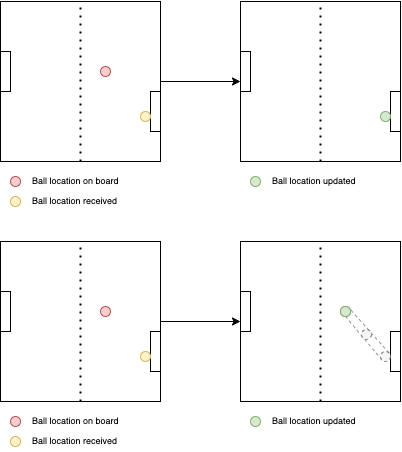

The diagram above was exported from draw.io. Its source (the exported page's mxGraphModel, read from the mxfile embedded in the PNG):
<mxGraphModel dx="945" dy="770" grid="1" gridSize="10" guides="1" tooltips="1" connect="1" arrows="1" fold="1" page="1" pageScale="1" pageWidth="850" pageHeight="1100" math="0" shadow="0">
  <root>
    <mxCell id="0" />
    <mxCell id="1" parent="0" />
    <mxCell id="_ZDn28c_iufNIGXkGZxM-41" style="edgeStyle=orthogonalEdgeStyle;rounded=0;orthogonalLoop=1;jettySize=auto;html=1;exitX=1;exitY=0.5;exitDx=0;exitDy=0;entryX=0;entryY=0.75;entryDx=0;entryDy=0;" edge="1" parent="1" source="_ZDn28c_iufNIGXkGZxM-1" target="_ZDn28c_iufNIGXkGZxM-37">
      <mxGeometry relative="1" as="geometry" />
    </mxCell>
    <mxCell id="_ZDn28c_iufNIGXkGZxM-1" value="" style="whiteSpace=wrap;html=1;aspect=fixed;" vertex="1" parent="1">
      <mxGeometry x="80" y="200" width="160" height="160" as="geometry" />
    </mxCell>
    <mxCell id="_ZDn28c_iufNIGXkGZxM-3" value="" style="rounded=0;whiteSpace=wrap;html=1;" vertex="1" parent="1">
      <mxGeometry x="230" y="290" width="10" height="40" as="geometry" />
    </mxCell>
    <mxCell id="_ZDn28c_iufNIGXkGZxM-4" value="" style="rounded=0;whiteSpace=wrap;html=1;" vertex="1" parent="1">
      <mxGeometry x="80" y="250" width="10" height="40" as="geometry" />
    </mxCell>
    <mxCell id="_ZDn28c_iufNIGXkGZxM-6" value="" style="ellipse;whiteSpace=wrap;html=1;aspect=fixed;fillColor=#fff2cc;strokeColor=#d6b656;" vertex="1" parent="1">
      <mxGeometry x="220" y="310" width="10" height="10" as="geometry" />
    </mxCell>
    <mxCell id="_ZDn28c_iufNIGXkGZxM-7" value="" style="endArrow=none;dashed=1;html=1;dashPattern=1 3;strokeWidth=2;rounded=0;entryX=0.5;entryY=0;entryDx=0;entryDy=0;exitX=0.5;exitY=1;exitDx=0;exitDy=0;" edge="1" parent="1" source="_ZDn28c_iufNIGXkGZxM-1" target="_ZDn28c_iufNIGXkGZxM-1">
      <mxGeometry width="50" height="50" relative="1" as="geometry">
        <mxPoint x="135" y="305" as="sourcePoint" />
        <mxPoint x="185" y="255" as="targetPoint" />
      </mxGeometry>
    </mxCell>
    <mxCell id="_ZDn28c_iufNIGXkGZxM-8" value="" style="ellipse;whiteSpace=wrap;html=1;aspect=fixed;fillColor=#f8cecc;strokeColor=#b85450;" vertex="1" parent="1">
      <mxGeometry x="180" y="265" width="10" height="10" as="geometry" />
    </mxCell>
    <mxCell id="_ZDn28c_iufNIGXkGZxM-9" value="" style="whiteSpace=wrap;html=1;aspect=fixed;" vertex="1" parent="1">
      <mxGeometry x="320" y="440" width="160" height="160" as="geometry" />
    </mxCell>
    <mxCell id="_ZDn28c_iufNIGXkGZxM-10" value="" style="rounded=0;whiteSpace=wrap;html=1;" vertex="1" parent="1">
      <mxGeometry x="470" y="530" width="10" height="40" as="geometry" />
    </mxCell>
    <mxCell id="_ZDn28c_iufNIGXkGZxM-11" value="" style="rounded=0;whiteSpace=wrap;html=1;" vertex="1" parent="1">
      <mxGeometry x="320" y="490" width="10" height="40" as="geometry" />
    </mxCell>
    <mxCell id="_ZDn28c_iufNIGXkGZxM-15" style="rounded=0;orthogonalLoop=1;jettySize=auto;html=1;exitX=1;exitY=0;exitDx=0;exitDy=0;entryX=1;entryY=0;entryDx=0;entryDy=0;endArrow=none;endFill=0;dashed=1;strokeColor=#999999;" edge="1" parent="1" source="_ZDn28c_iufNIGXkGZxM-12" target="_ZDn28c_iufNIGXkGZxM-17">
      <mxGeometry relative="1" as="geometry" />
    </mxCell>
    <mxCell id="_ZDn28c_iufNIGXkGZxM-16" style="rounded=0;orthogonalLoop=1;jettySize=auto;html=1;exitX=0;exitY=1;exitDx=0;exitDy=0;entryX=0.5;entryY=1;entryDx=0;entryDy=0;dashed=1;endArrow=none;endFill=0;strokeColor=#999999;" edge="1" parent="1" source="_ZDn28c_iufNIGXkGZxM-12" target="_ZDn28c_iufNIGXkGZxM-17">
      <mxGeometry relative="1" as="geometry" />
    </mxCell>
    <mxCell id="_ZDn28c_iufNIGXkGZxM-12" value="" style="ellipse;whiteSpace=wrap;html=1;aspect=fixed;fillColor=#f5f5f5;strokeColor=#666666;fontColor=#333333;dashed=1;" vertex="1" parent="1">
      <mxGeometry x="460" y="550" width="10" height="10" as="geometry" />
    </mxCell>
    <mxCell id="_ZDn28c_iufNIGXkGZxM-13" value="" style="endArrow=none;dashed=1;html=1;dashPattern=1 3;strokeWidth=2;rounded=0;entryX=0.5;entryY=0;entryDx=0;entryDy=0;exitX=0.5;exitY=1;exitDx=0;exitDy=0;" edge="1" parent="1" source="_ZDn28c_iufNIGXkGZxM-9" target="_ZDn28c_iufNIGXkGZxM-9">
      <mxGeometry width="50" height="50" relative="1" as="geometry">
        <mxPoint x="375" y="545" as="sourcePoint" />
        <mxPoint x="425" y="495" as="targetPoint" />
      </mxGeometry>
    </mxCell>
    <mxCell id="_ZDn28c_iufNIGXkGZxM-14" value="" style="ellipse;whiteSpace=wrap;html=1;aspect=fixed;fillColor=#f8cecc;strokeColor=#b85450;" vertex="1" parent="1">
      <mxGeometry x="420" y="505" width="10" height="10" as="geometry" />
    </mxCell>
    <mxCell id="_ZDn28c_iufNIGXkGZxM-17" value="" style="ellipse;whiteSpace=wrap;html=1;aspect=fixed;fillColor=#d5e8d4;strokeColor=#82b366;" vertex="1" parent="1">
      <mxGeometry x="420" y="505" width="10" height="10" as="geometry" />
    </mxCell>
    <mxCell id="_ZDn28c_iufNIGXkGZxM-18" value="" style="ellipse;whiteSpace=wrap;html=1;aspect=fixed;fillColor=#f8cecc;strokeColor=#b85450;" vertex="1" parent="1">
      <mxGeometry x="90" y="375" width="10" height="10" as="geometry" />
    </mxCell>
    <mxCell id="_ZDn28c_iufNIGXkGZxM-20" value="" style="ellipse;whiteSpace=wrap;html=1;aspect=fixed;fillColor=#fff2cc;strokeColor=#d6b656;" vertex="1" parent="1">
      <mxGeometry x="90" y="395" width="10" height="10" as="geometry" />
    </mxCell>
    <mxCell id="_ZDn28c_iufNIGXkGZxM-22" value="Ball location on board" style="text;html=1;align=left;verticalAlign=middle;resizable=0;points=[];autosize=1;strokeColor=none;fillColor=none;fontSize=9;" vertex="1" parent="1">
      <mxGeometry x="110" y="370" width="110" height="20" as="geometry" />
    </mxCell>
    <mxCell id="_ZDn28c_iufNIGXkGZxM-23" value="Ball location received" style="text;html=1;align=left;verticalAlign=middle;resizable=0;points=[];autosize=1;strokeColor=none;fillColor=none;fontSize=9;" vertex="1" parent="1">
      <mxGeometry x="110" y="390" width="110" height="20" as="geometry" />
    </mxCell>
    <mxCell id="_ZDn28c_iufNIGXkGZxM-27" value="" style="ellipse;whiteSpace=wrap;html=1;aspect=fixed;fillColor=#f8cecc;strokeColor=#b85450;" vertex="1" parent="1">
      <mxGeometry x="90" y="615" width="10" height="10" as="geometry" />
    </mxCell>
    <mxCell id="_ZDn28c_iufNIGXkGZxM-28" value="" style="ellipse;whiteSpace=wrap;html=1;aspect=fixed;fillColor=#fff2cc;strokeColor=#d6b656;" vertex="1" parent="1">
      <mxGeometry x="90" y="635" width="10" height="10" as="geometry" />
    </mxCell>
    <mxCell id="_ZDn28c_iufNIGXkGZxM-29" value="" style="ellipse;whiteSpace=wrap;html=1;aspect=fixed;fillColor=#d5e8d4;strokeColor=#82b366;" vertex="1" parent="1">
      <mxGeometry x="330" y="615" width="10" height="10" as="geometry" />
    </mxCell>
    <mxCell id="_ZDn28c_iufNIGXkGZxM-30" value="Ball location on board" style="text;html=1;align=left;verticalAlign=middle;resizable=0;points=[];autosize=1;strokeColor=none;fillColor=none;fontSize=9;" vertex="1" parent="1">
      <mxGeometry x="110" y="610" width="110" height="20" as="geometry" />
    </mxCell>
    <mxCell id="_ZDn28c_iufNIGXkGZxM-31" value="Ball location received" style="text;html=1;align=left;verticalAlign=middle;resizable=0;points=[];autosize=1;strokeColor=none;fillColor=none;fontSize=9;" vertex="1" parent="1">
      <mxGeometry x="110" y="630" width="110" height="20" as="geometry" />
    </mxCell>
    <mxCell id="_ZDn28c_iufNIGXkGZxM-32" value="Ball location updated" style="text;html=1;align=left;verticalAlign=middle;resizable=0;points=[];autosize=1;strokeColor=none;fillColor=none;fontSize=9;" vertex="1" parent="1">
      <mxGeometry x="350" y="610" width="110" height="20" as="geometry" />
    </mxCell>
    <mxCell id="_ZDn28c_iufNIGXkGZxM-33" value="" style="ellipse;whiteSpace=wrap;html=1;aspect=fixed;fillColor=#f5f5f5;strokeColor=#666666;fontColor=#333333;dashed=1;" vertex="1" parent="1">
      <mxGeometry x="441" y="528" width="10" height="10" as="geometry" />
    </mxCell>
    <mxCell id="_ZDn28c_iufNIGXkGZxM-35" value="" style="whiteSpace=wrap;html=1;aspect=fixed;" vertex="1" parent="1">
      <mxGeometry x="320" y="200" width="160" height="160" as="geometry" />
    </mxCell>
    <mxCell id="_ZDn28c_iufNIGXkGZxM-36" value="" style="rounded=0;whiteSpace=wrap;html=1;" vertex="1" parent="1">
      <mxGeometry x="470" y="290" width="10" height="40" as="geometry" />
    </mxCell>
    <mxCell id="_ZDn28c_iufNIGXkGZxM-37" value="" style="rounded=0;whiteSpace=wrap;html=1;" vertex="1" parent="1">
      <mxGeometry x="320" y="250" width="10" height="40" as="geometry" />
    </mxCell>
    <mxCell id="_ZDn28c_iufNIGXkGZxM-38" value="" style="ellipse;whiteSpace=wrap;html=1;aspect=fixed;fillColor=#d5e8d4;strokeColor=#82b366;" vertex="1" parent="1">
      <mxGeometry x="460" y="310" width="10" height="10" as="geometry" />
    </mxCell>
    <mxCell id="_ZDn28c_iufNIGXkGZxM-39" value="" style="endArrow=none;dashed=1;html=1;dashPattern=1 3;strokeWidth=2;rounded=0;entryX=0.5;entryY=0;entryDx=0;entryDy=0;exitX=0.5;exitY=1;exitDx=0;exitDy=0;" edge="1" parent="1" source="_ZDn28c_iufNIGXkGZxM-35" target="_ZDn28c_iufNIGXkGZxM-35">
      <mxGeometry width="50" height="50" relative="1" as="geometry">
        <mxPoint x="375" y="305" as="sourcePoint" />
        <mxPoint x="425" y="255" as="targetPoint" />
      </mxGeometry>
    </mxCell>
    <mxCell id="_ZDn28c_iufNIGXkGZxM-48" style="edgeStyle=orthogonalEdgeStyle;rounded=0;orthogonalLoop=1;jettySize=auto;html=1;exitX=1;exitY=0.5;exitDx=0;exitDy=0;entryX=0;entryY=0.75;entryDx=0;entryDy=0;" edge="1" parent="1" source="_ZDn28c_iufNIGXkGZxM-42" target="_ZDn28c_iufNIGXkGZxM-11">
      <mxGeometry relative="1" as="geometry" />
    </mxCell>
    <mxCell id="_ZDn28c_iufNIGXkGZxM-42" value="" style="whiteSpace=wrap;html=1;aspect=fixed;" vertex="1" parent="1">
      <mxGeometry x="80" y="440" width="160" height="160" as="geometry" />
    </mxCell>
    <mxCell id="_ZDn28c_iufNIGXkGZxM-43" value="" style="rounded=0;whiteSpace=wrap;html=1;" vertex="1" parent="1">
      <mxGeometry x="230" y="530" width="10" height="40" as="geometry" />
    </mxCell>
    <mxCell id="_ZDn28c_iufNIGXkGZxM-44" value="" style="rounded=0;whiteSpace=wrap;html=1;" vertex="1" parent="1">
      <mxGeometry x="80" y="490" width="10" height="40" as="geometry" />
    </mxCell>
    <mxCell id="_ZDn28c_iufNIGXkGZxM-45" value="" style="ellipse;whiteSpace=wrap;html=1;aspect=fixed;fillColor=#fff2cc;strokeColor=#d6b656;" vertex="1" parent="1">
      <mxGeometry x="220" y="550" width="10" height="10" as="geometry" />
    </mxCell>
    <mxCell id="_ZDn28c_iufNIGXkGZxM-46" value="" style="endArrow=none;dashed=1;html=1;dashPattern=1 3;strokeWidth=2;rounded=0;entryX=0.5;entryY=0;entryDx=0;entryDy=0;exitX=0.5;exitY=1;exitDx=0;exitDy=0;" edge="1" parent="1" source="_ZDn28c_iufNIGXkGZxM-42" target="_ZDn28c_iufNIGXkGZxM-42">
      <mxGeometry width="50" height="50" relative="1" as="geometry">
        <mxPoint x="135" y="545" as="sourcePoint" />
        <mxPoint x="185" y="495" as="targetPoint" />
      </mxGeometry>
    </mxCell>
    <mxCell id="_ZDn28c_iufNIGXkGZxM-47" value="" style="ellipse;whiteSpace=wrap;html=1;aspect=fixed;fillColor=#f8cecc;strokeColor=#b85450;" vertex="1" parent="1">
      <mxGeometry x="180" y="505" width="10" height="10" as="geometry" />
    </mxCell>
    <mxCell id="_ZDn28c_iufNIGXkGZxM-49" value="" style="ellipse;whiteSpace=wrap;html=1;aspect=fixed;fillColor=#d5e8d4;strokeColor=#82b366;" vertex="1" parent="1">
      <mxGeometry x="330" y="375" width="10" height="10" as="geometry" />
    </mxCell>
    <mxCell id="_ZDn28c_iufNIGXkGZxM-50" value="Ball location updated" style="text;html=1;align=left;verticalAlign=middle;resizable=0;points=[];autosize=1;strokeColor=none;fillColor=none;fontSize=9;" vertex="1" parent="1">
      <mxGeometry x="350" y="370" width="110" height="20" as="geometry" />
    </mxCell>
  </root>
</mxGraphModel>